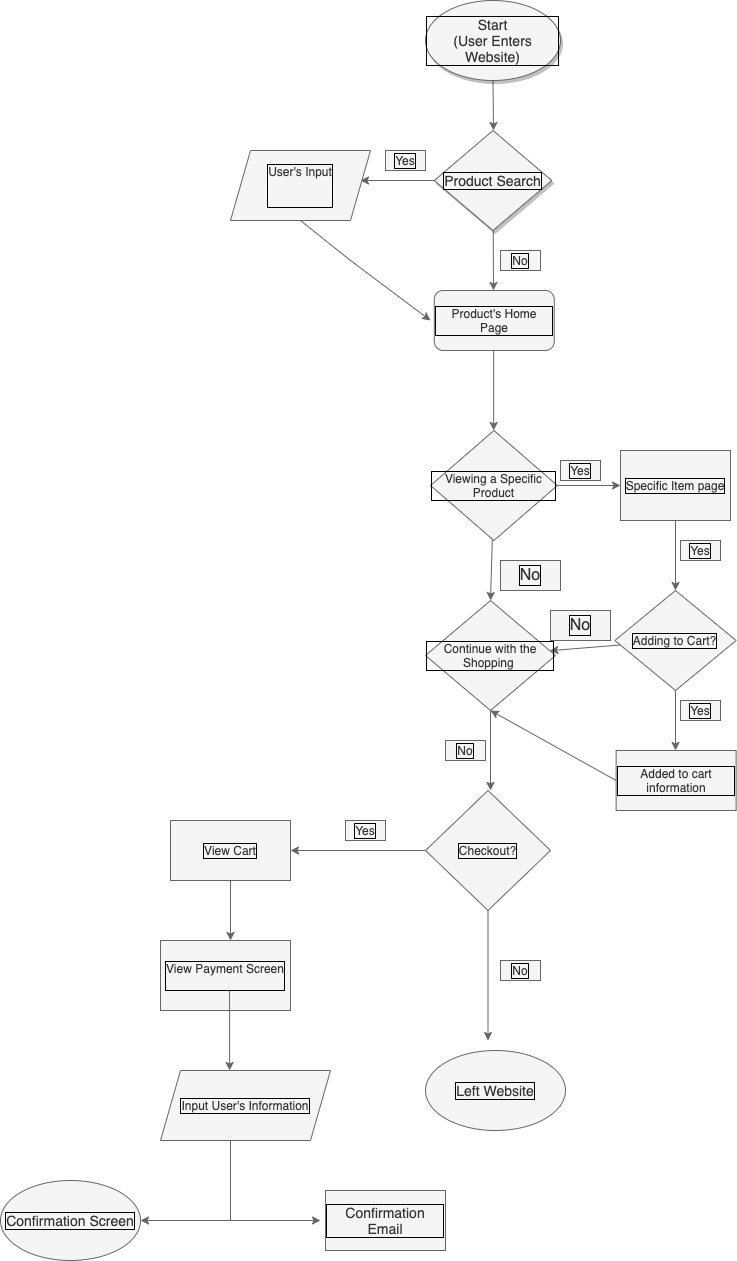

The diagram above was exported from draw.io. Its source (the exported page's mxGraphModel, read from the mxfile embedded in the PNG):
<mxGraphModel dx="1320" dy="713" grid="1" gridSize="10" guides="1" tooltips="1" connect="1" arrows="1" fold="1" page="0" pageScale="1" pageWidth="850" pageHeight="1100" background="#FFFFFF" math="0" shadow="0">
  <root>
    <mxCell id="0" />
    <mxCell id="1" parent="0" />
    <mxCell id="5" value="" style="edgeStyle=none;fontSize=14;fillColor=#f5f5f5;strokeColor=#666666;fontColor=#000000;labelBorderColor=default;" parent="1" source="3" edge="1">
      <mxGeometry relative="1" as="geometry">
        <mxPoint x="433" y="170" as="targetPoint" />
        <Array as="points" />
      </mxGeometry>
    </mxCell>
    <mxCell id="3" value="Start&#10;(User Enters Website)" style="ellipse;whiteSpace=wrap;shadow=1;fontSize=14;fillColor=#f5f5f5;strokeColor=#666666;fontColor=#333333;labelBorderColor=default;" parent="1" vertex="1">
      <mxGeometry x="365" y="40" width="135" height="80" as="geometry" />
    </mxCell>
    <mxCell id="7" value="" style="edgeStyle=none;fillColor=#f5f5f5;strokeColor=#666666;fontColor=#000000;labelBorderColor=default;" parent="1" source="6" edge="1">
      <mxGeometry relative="1" as="geometry">
        <mxPoint x="300" y="220" as="targetPoint" />
      </mxGeometry>
    </mxCell>
    <mxCell id="15" value="" style="edgeStyle=none;fontColor=#000000;fillColor=#f5f5f5;strokeColor=#666666;labelBorderColor=default;" parent="1" source="6" edge="1">
      <mxGeometry relative="1" as="geometry">
        <mxPoint x="433" y="330" as="targetPoint" />
      </mxGeometry>
    </mxCell>
    <mxCell id="6" value="Product Search" style="rhombus;whiteSpace=wrap;shadow=1;fontSize=14;fillColor=#f5f5f5;strokeColor=#666666;fontColor=#333333;labelBorderColor=default;" parent="1" vertex="1">
      <mxGeometry x="373.75" y="170" width="117.5" height="100" as="geometry" />
    </mxCell>
    <mxCell id="8" value="Yes" style="text;align=center;verticalAlign=middle;whiteSpace=wrap;rounded=0;fillColor=#f5f5f5;strokeColor=#666666;fontColor=#333333;labelBorderColor=default;" parent="1" vertex="1">
      <mxGeometry x="325" y="190" width="40" height="20" as="geometry" />
    </mxCell>
    <mxCell id="12" value="User's Input&#10;&#10;" style="shape=parallelogram;perimeter=parallelogramPerimeter;whiteSpace=wrap;fixedSize=1;fillColor=#f5f5f5;strokeColor=#666666;fontColor=#333333;labelBorderColor=default;" parent="1" vertex="1">
      <mxGeometry x="170" y="190" width="140" height="70" as="geometry" />
    </mxCell>
    <mxCell id="16" value="Product's Home Page" style="rounded=1;whiteSpace=wrap;fillColor=#f5f5f5;strokeColor=#666666;fontColor=#333333;labelBorderColor=default;" parent="1" vertex="1">
      <mxGeometry x="373.75" y="330" width="120" height="60" as="geometry" />
    </mxCell>
    <mxCell id="18" value="No" style="text;align=center;verticalAlign=middle;whiteSpace=wrap;rounded=0;fillColor=#f5f5f5;strokeColor=#666666;fontColor=#333333;labelBorderColor=default;" parent="1" vertex="1">
      <mxGeometry x="440" y="290" width="40" height="20" as="geometry" />
    </mxCell>
    <mxCell id="19" value="" style="edgeStyle=none;exitX=0.5;exitY=1;exitDx=0;exitDy=0;fillColor=#f5f5f5;strokeColor=#666666;fontColor=#000000;labelBorderColor=default;" parent="1" source="12" edge="1">
      <mxGeometry relative="1" as="geometry">
        <mxPoint x="370" y="360" as="targetPoint" />
        <mxPoint x="383.75" y="230" as="sourcePoint" />
        <Array as="points">
          <mxPoint x="290" y="300" />
        </Array>
      </mxGeometry>
    </mxCell>
    <mxCell id="20" value="" style="edgeStyle=none;fontColor=#000000;fillColor=#f5f5f5;strokeColor=#666666;labelBorderColor=default;" parent="1" edge="1">
      <mxGeometry relative="1" as="geometry">
        <mxPoint x="433.16" y="470" as="targetPoint" />
        <mxPoint x="433.16" y="390" as="sourcePoint" />
      </mxGeometry>
    </mxCell>
    <mxCell id="26" value="" style="edgeStyle=none;entryX=0;entryY=0.5;entryDx=0;entryDy=0;fontColor=#000000;fillColor=#f5f5f5;strokeColor=#666666;labelBorderColor=default;" parent="1" source="23" target="25" edge="1">
      <mxGeometry relative="1" as="geometry" />
    </mxCell>
    <mxCell id="37" value="" style="edgeStyle=none;entryX=0.5;entryY=0;entryDx=0;entryDy=0;fontColor=#000000;fillColor=#f5f5f5;strokeColor=#666666;labelBorderColor=default;" parent="1" source="23" target="36" edge="1">
      <mxGeometry relative="1" as="geometry" />
    </mxCell>
    <mxCell id="23" value="Viewing a Specific Product" style="rhombus;whiteSpace=wrap;fillColor=#f5f5f5;strokeColor=#666666;fontColor=#333333;labelBorderColor=default;" parent="1" vertex="1">
      <mxGeometry x="370" y="470" width="126.88" height="110" as="geometry" />
    </mxCell>
    <mxCell id="29" value="" style="edgeStyle=none;fontColor=#000000;fillColor=#f5f5f5;strokeColor=#666666;labelBorderColor=default;" parent="1" source="25" edge="1">
      <mxGeometry relative="1" as="geometry">
        <mxPoint x="615" y="630" as="targetPoint" />
      </mxGeometry>
    </mxCell>
    <mxCell id="25" value="Specific Item page" style="whiteSpace=wrap;fillColor=#f5f5f5;strokeColor=#666666;fontColor=#333333;labelBorderColor=default;" parent="1" vertex="1">
      <mxGeometry x="560" y="490" width="110" height="70" as="geometry" />
    </mxCell>
    <mxCell id="27" value="Yes" style="text;align=center;verticalAlign=middle;whiteSpace=wrap;rounded=0;fillColor=#f5f5f5;strokeColor=#666666;fontColor=#333333;labelBorderColor=default;" parent="1" vertex="1">
      <mxGeometry x="500" y="500" width="40" height="20" as="geometry" />
    </mxCell>
    <mxCell id="30" value="Yes" style="text;align=center;verticalAlign=middle;whiteSpace=wrap;rounded=0;fillColor=#f5f5f5;strokeColor=#666666;fontColor=#333333;labelBorderColor=default;" parent="1" vertex="1">
      <mxGeometry x="620" y="580" width="40" height="20" as="geometry" />
    </mxCell>
    <mxCell id="33" value="" style="edgeStyle=none;fontColor=#000000;fillColor=#f5f5f5;strokeColor=#666666;labelBorderColor=default;" parent="1" source="31" edge="1">
      <mxGeometry relative="1" as="geometry">
        <mxPoint x="615.0050000000001" y="790" as="targetPoint" />
      </mxGeometry>
    </mxCell>
    <mxCell id="38" value="" style="edgeStyle=none;fontColor=#000000;fillColor=#f5f5f5;strokeColor=#666666;labelBorderColor=default;" parent="1" source="31" target="36" edge="1">
      <mxGeometry relative="1" as="geometry" />
    </mxCell>
    <mxCell id="31" value="Adding to Cart?" style="rhombus;whiteSpace=wrap;fillColor=#f5f5f5;strokeColor=#666666;fontColor=#333333;labelBorderColor=default;" parent="1" vertex="1">
      <mxGeometry x="554.38" y="630" width="121.25" height="100" as="geometry" />
    </mxCell>
    <mxCell id="34" value="Yes" style="text;align=center;verticalAlign=middle;whiteSpace=wrap;rounded=0;fillColor=#f5f5f5;strokeColor=#666666;fontColor=#333333;labelBorderColor=default;" parent="1" vertex="1">
      <mxGeometry x="620" y="740" width="40" height="20" as="geometry" />
    </mxCell>
    <mxCell id="39" value="" style="edgeStyle=none;exitX=0;exitY=0.5;exitDx=0;exitDy=0;entryX=0.5;entryY=1;entryDx=0;entryDy=0;fontColor=#000000;fillColor=#f5f5f5;strokeColor=#666666;labelBorderColor=default;" parent="1" source="35" target="36" edge="1">
      <mxGeometry relative="1" as="geometry" />
    </mxCell>
    <mxCell id="35" value="Added to cart information" style="whiteSpace=wrap;fillColor=#f5f5f5;strokeColor=#666666;fontColor=#333333;labelBorderColor=default;" parent="1" vertex="1">
      <mxGeometry x="555.63" y="790" width="120" height="60" as="geometry" />
    </mxCell>
    <mxCell id="41" value="" style="edgeStyle=none;fontColor=#000000;fillColor=#f5f5f5;strokeColor=#666666;labelBorderColor=default;" parent="1" edge="1">
      <mxGeometry relative="1" as="geometry">
        <mxPoint x="430" y="830" as="targetPoint" />
        <mxPoint x="430" y="750" as="sourcePoint" />
      </mxGeometry>
    </mxCell>
    <mxCell id="36" value="Continue with the Shopping " style="rhombus;whiteSpace=wrap;fillColor=#f5f5f5;strokeColor=#666666;fontColor=#333333;labelBorderColor=default;" parent="1" vertex="1">
      <mxGeometry x="365" y="640" width="130" height="110" as="geometry" />
    </mxCell>
    <mxCell id="42" value="No" style="text;align=center;verticalAlign=middle;whiteSpace=wrap;rounded=0;fillColor=#f5f5f5;strokeColor=#666666;fontColor=#333333;labelBorderColor=default;" parent="1" vertex="1">
      <mxGeometry x="385" y="780" width="40" height="20" as="geometry" />
    </mxCell>
    <mxCell id="44" value="" style="edgeStyle=none;fontColor=#000000;fillColor=#f5f5f5;strokeColor=#666666;labelBorderColor=default;" parent="1" source="43" edge="1">
      <mxGeometry relative="1" as="geometry">
        <mxPoint x="230" y="890" as="targetPoint" />
      </mxGeometry>
    </mxCell>
    <mxCell id="76" value="" style="edgeStyle=none;fontSize=16;fontColor=#000000;fillColor=#f5f5f5;strokeColor=#666666;labelBorderColor=default;" parent="1" source="43" edge="1">
      <mxGeometry relative="1" as="geometry">
        <mxPoint x="427.5" y="1080" as="targetPoint" />
      </mxGeometry>
    </mxCell>
    <mxCell id="43" value="Checkout?" style="rhombus;whiteSpace=wrap;fillColor=#f5f5f5;strokeColor=#666666;fontColor=#333333;labelBorderColor=default;" parent="1" vertex="1">
      <mxGeometry x="365" y="830" width="125" height="120" as="geometry" />
    </mxCell>
    <mxCell id="45" value="Yes" style="text;align=center;verticalAlign=middle;whiteSpace=wrap;rounded=0;fillColor=#f5f5f5;strokeColor=#666666;fontColor=#333333;labelBorderColor=default;" parent="1" vertex="1">
      <mxGeometry x="285" y="860" width="40" height="20" as="geometry" />
    </mxCell>
    <mxCell id="47" value="" style="edgeStyle=none;fontColor=#000000;fillColor=#f5f5f5;strokeColor=#666666;labelBorderColor=default;" parent="1" source="46" edge="1">
      <mxGeometry relative="1" as="geometry">
        <mxPoint x="170" y="980" as="targetPoint" />
      </mxGeometry>
    </mxCell>
    <mxCell id="46" value="View Cart" style="whiteSpace=wrap;fillColor=#f5f5f5;strokeColor=#666666;fontColor=#333333;labelBorderColor=default;" parent="1" vertex="1">
      <mxGeometry x="110" y="860" width="120" height="60" as="geometry" />
    </mxCell>
    <mxCell id="48" value="View Payment Screen&#10;" style="whiteSpace=wrap;fillColor=#f5f5f5;strokeColor=#666666;fontColor=#333333;labelBorderColor=default;" parent="1" vertex="1">
      <mxGeometry x="100" y="980" width="130" height="70" as="geometry" />
    </mxCell>
    <mxCell id="54" value="" style="endArrow=none;fontSize=14;fontColor=#000000;exitX=0.5;exitY=1;exitDx=0;exitDy=0;fillColor=#f5f5f5;strokeColor=#666666;labelBorderColor=default;" parent="1" edge="1">
      <mxGeometry width="50" height="50" relative="1" as="geometry">
        <mxPoint x="170.00000000000023" y="1180" as="sourcePoint" />
        <mxPoint x="170" y="1260" as="targetPoint" />
      </mxGeometry>
    </mxCell>
    <mxCell id="61" value="" style="edgeStyle=none;fontColor=#000000;fillColor=#f5f5f5;strokeColor=#666666;labelBorderColor=default;" parent="1" edge="1">
      <mxGeometry relative="1" as="geometry">
        <mxPoint x="169.09" y="1110.0000000000002" as="targetPoint" />
        <mxPoint x="169.09" y="1030" as="sourcePoint" />
      </mxGeometry>
    </mxCell>
    <mxCell id="71" value="" style="edgeStyle=none;fontColor=#000000;fillColor=#f5f5f5;strokeColor=#666666;labelBorderColor=default;" parent="1" edge="1">
      <mxGeometry relative="1" as="geometry">
        <mxPoint x="260" y="1260" as="targetPoint" />
        <mxPoint x="169.08999999999992" y="1260" as="sourcePoint" />
      </mxGeometry>
    </mxCell>
    <mxCell id="72" value="" style="edgeStyle=none;fontColor=#000000;fillColor=#f5f5f5;strokeColor=#666666;labelBorderColor=default;" parent="1" edge="1">
      <mxGeometry relative="1" as="geometry">
        <mxPoint x="80" y="1260" as="targetPoint" />
        <mxPoint x="179.08999999999992" y="1260" as="sourcePoint" />
      </mxGeometry>
    </mxCell>
    <mxCell id="74" value="Confirmation Email" style="whiteSpace=wrap;fontSize=14;fillColor=#f5f5f5;strokeColor=#666666;fontColor=#333333;labelBorderColor=default;" parent="1" vertex="1">
      <mxGeometry x="265" y="1230" width="120" height="60" as="geometry" />
    </mxCell>
    <mxCell id="75" value="Confirmation Screen" style="ellipse;whiteSpace=wrap;fontSize=14;fillColor=#f5f5f5;strokeColor=#666666;fontColor=#333333;labelBorderColor=default;" parent="1" vertex="1">
      <mxGeometry x="-60" y="1220" width="140" height="80" as="geometry" />
    </mxCell>
    <mxCell id="77" value="No" style="text;align=center;verticalAlign=middle;whiteSpace=wrap;rounded=0;fillColor=#f5f5f5;strokeColor=#666666;fontColor=#333333;labelBorderColor=default;" parent="1" vertex="1">
      <mxGeometry x="440" y="1000" width="40" height="20" as="geometry" />
    </mxCell>
    <mxCell id="78" value="Left Website" style="ellipse;whiteSpace=wrap;fontSize=14;fillColor=#f5f5f5;strokeColor=#666666;fontColor=#333333;labelBorderColor=default;" parent="1" vertex="1">
      <mxGeometry x="365" y="1090" width="140" height="80" as="geometry" />
    </mxCell>
    <mxCell id="85" value="No" style="text;align=center;verticalAlign=middle;whiteSpace=wrap;rounded=0;fontSize=16;fillColor=#f5f5f5;strokeColor=#666666;fontColor=#333333;labelBorderColor=default;" parent="1" vertex="1">
      <mxGeometry x="440" y="600" width="60" height="30" as="geometry" />
    </mxCell>
    <mxCell id="86" value="No" style="text;align=center;verticalAlign=middle;whiteSpace=wrap;rounded=0;fontSize=16;fillColor=#f5f5f5;strokeColor=#666666;fontColor=#333333;labelBorderColor=default;" parent="1" vertex="1">
      <mxGeometry x="490" y="650" width="60" height="30" as="geometry" />
    </mxCell>
    <mxCell id="90" value="Input User's Information" style="shape=parallelogram;perimeter=parallelogramPerimeter;whiteSpace=wrap;html=1;fixedSize=1;fillColor=#f5f5f5;strokeColor=#666666;fontColor=#333333;labelBorderColor=default;" vertex="1" parent="1">
      <mxGeometry x="100" y="1110" width="170" height="70" as="geometry" />
    </mxCell>
  </root>
</mxGraphModel>